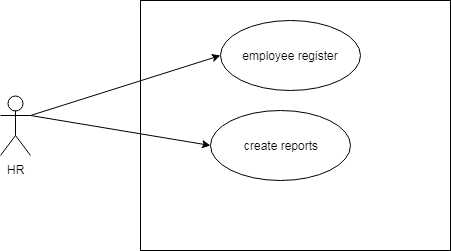

The diagram above was exported from draw.io. Its source (the exported page's mxGraphModel, read from the mxfile embedded in the PNG):
<mxGraphModel dx="1394" dy="715" grid="1" gridSize="10" guides="1" tooltips="1" connect="1" arrows="1" fold="1" page="1" pageScale="1" pageWidth="850" pageHeight="1100" math="0" shadow="0">
  <root>
    <mxCell id="k3OhMm-306yDtZmz_O6r-0" />
    <mxCell id="k3OhMm-306yDtZmz_O6r-1" parent="k3OhMm-306yDtZmz_O6r-0" />
    <mxCell id="k3OhMm-306yDtZmz_O6r-2" value="HR" style="shape=umlActor;verticalLabelPosition=bottom;labelBackgroundColor=#ffffff;verticalAlign=top;html=1;" vertex="1" parent="k3OhMm-306yDtZmz_O6r-1">
      <mxGeometry x="90" y="165" width="30" height="60" as="geometry" />
    </mxCell>
    <mxCell id="k3OhMm-306yDtZmz_O6r-3" value="Object" style="html=1;" vertex="1" parent="k3OhMm-306yDtZmz_O6r-1">
      <mxGeometry x="230" y="70" width="310" height="250" as="geometry" />
    </mxCell>
    <mxCell id="k3OhMm-306yDtZmz_O6r-4" value="employee register" style="ellipse;whiteSpace=wrap;html=1;" vertex="1" parent="k3OhMm-306yDtZmz_O6r-1">
      <mxGeometry x="310" y="90" width="140" height="70" as="geometry" />
    </mxCell>
    <mxCell id="k3OhMm-306yDtZmz_O6r-5" value="create reports" style="ellipse;whiteSpace=wrap;html=1;" vertex="1" parent="k3OhMm-306yDtZmz_O6r-1">
      <mxGeometry x="300" y="180" width="140" height="70" as="geometry" />
    </mxCell>
    <mxCell id="k3OhMm-306yDtZmz_O6r-11" value="" style="endArrow=classic;html=1;exitX=1;exitY=0.3333333333333333;exitDx=0;exitDy=0;exitPerimeter=0;entryX=0;entryY=0.5;entryDx=0;entryDy=0;" edge="1" parent="k3OhMm-306yDtZmz_O6r-1" source="k3OhMm-306yDtZmz_O6r-2" target="k3OhMm-306yDtZmz_O6r-4">
      <mxGeometry width="50" height="50" relative="1" as="geometry">
        <mxPoint x="80" y="690" as="sourcePoint" />
        <mxPoint x="130" y="640" as="targetPoint" />
      </mxGeometry>
    </mxCell>
    <mxCell id="k3OhMm-306yDtZmz_O6r-12" value="" style="endArrow=classic;html=1;exitX=1;exitY=0.3333333333333333;exitDx=0;exitDy=0;exitPerimeter=0;entryX=0;entryY=0.5;entryDx=0;entryDy=0;" edge="1" parent="k3OhMm-306yDtZmz_O6r-1" source="k3OhMm-306yDtZmz_O6r-2" target="k3OhMm-306yDtZmz_O6r-5">
      <mxGeometry width="50" height="50" relative="1" as="geometry">
        <mxPoint x="130" y="195" as="sourcePoint" />
        <mxPoint x="320" y="135" as="targetPoint" />
      </mxGeometry>
    </mxCell>
  </root>
</mxGraphModel>